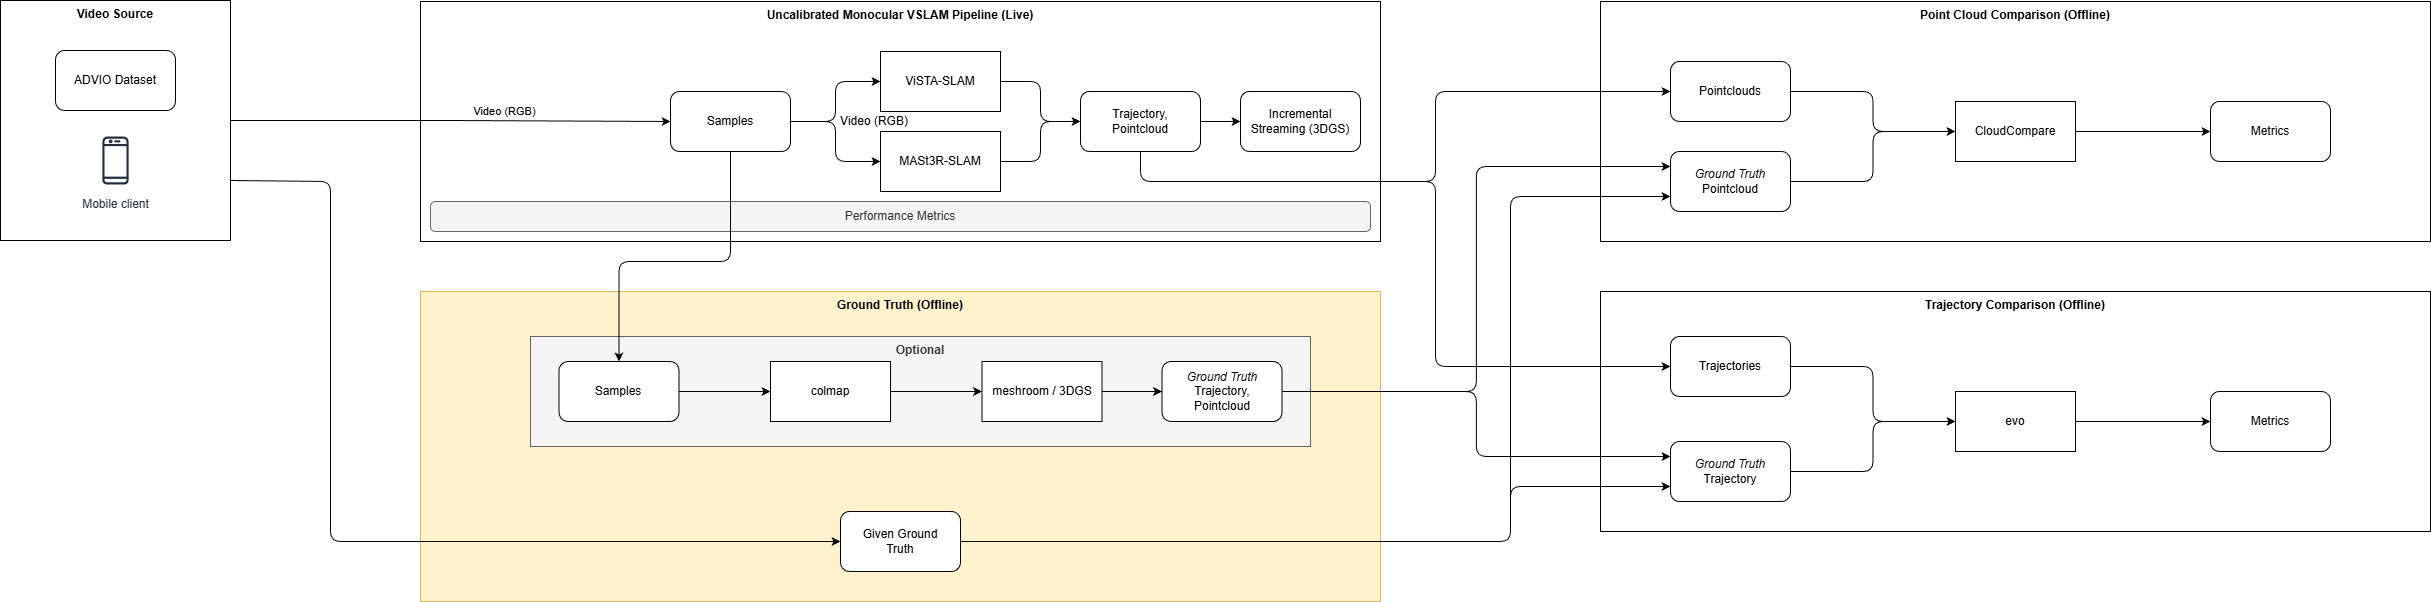

The diagram above was exported from draw.io. Its source (the exported page's mxGraphModel, read from the mxfile embedded in the PNG):
<mxGraphModel dx="3277" dy="1298" grid="1" gridSize="10" guides="1" tooltips="1" connect="1" arrows="1" fold="1" page="1" pageScale="1" pageWidth="850" pageHeight="1100" math="0" shadow="0">
  <root>
    <mxCell id="0" />
    <mxCell id="1" parent="0" />
    <mxCell id="24" value="&lt;b&gt;Ground Truth (Offline)&lt;/b&gt;" style="rounded=0;whiteSpace=wrap;html=1;verticalAlign=top;fillColor=#fff2cc;strokeColor=#d6b656;" parent="1" vertex="1">
      <mxGeometry x="10" y="330" width="960" height="310" as="geometry" />
    </mxCell>
    <mxCell id="72" value="&lt;b&gt;Optional&lt;/b&gt;" style="rounded=0;whiteSpace=wrap;html=1;verticalAlign=top;fillColor=#f5f5f5;fontColor=#333333;strokeColor=#666666;" parent="1" vertex="1">
      <mxGeometry x="120" y="375" width="780" height="110" as="geometry" />
    </mxCell>
    <mxCell id="68" value="&lt;b&gt;Video Source&lt;/b&gt;" style="rounded=0;whiteSpace=wrap;html=1;verticalAlign=top;" parent="1" vertex="1">
      <mxGeometry x="-410" y="39" width="230" height="240" as="geometry" />
    </mxCell>
    <mxCell id="19" value="&lt;b&gt;Uncalibrated Monocular VSLAM Pipeline (Live)&lt;/b&gt;" style="rounded=0;whiteSpace=wrap;html=1;verticalAlign=top;" parent="1" vertex="1">
      <mxGeometry x="10" y="40" width="960" height="240" as="geometry" />
    </mxCell>
    <mxCell id="5" value="Mobile client" style="sketch=0;outlineConnect=0;fontColor=#232F3E;gradientColor=none;strokeColor=#232F3E;fillColor=#ffffff;dashed=0;verticalLabelPosition=bottom;verticalAlign=top;align=center;html=1;fontSize=12;fontStyle=0;aspect=fixed;shape=mxgraph.aws4.resourceIcon;resIcon=mxgraph.aws4.mobile_client;" parent="1" vertex="1">
      <mxGeometry x="-325" y="169" width="60" height="60" as="geometry" />
    </mxCell>
    <mxCell id="17" style="edgeStyle=orthogonalEdgeStyle;html=1;entryX=0;entryY=0.5;entryDx=0;entryDy=0;" parent="1" source="6" target="16" edge="1">
      <mxGeometry relative="1" as="geometry" />
    </mxCell>
    <mxCell id="6" value="ViSTA-SLAM" style="rounded=0;whiteSpace=wrap;html=1;" parent="1" vertex="1">
      <mxGeometry x="470" y="90" width="120" height="60" as="geometry" />
    </mxCell>
    <mxCell id="18" style="edgeStyle=orthogonalEdgeStyle;html=1;entryX=0;entryY=0.5;entryDx=0;entryDy=0;" parent="1" source="7" target="16" edge="1">
      <mxGeometry relative="1" as="geometry">
        <mxPoint x="670" y="160" as="targetPoint" />
      </mxGeometry>
    </mxCell>
    <mxCell id="7" value="MASt3R-SLAM" style="rounded=0;whiteSpace=wrap;html=1;" parent="1" vertex="1">
      <mxGeometry x="470" y="170" width="120" height="60" as="geometry" />
    </mxCell>
    <mxCell id="15" style="edgeStyle=orthogonalEdgeStyle;html=1;entryX=0;entryY=0.5;entryDx=0;entryDy=0;" parent="1" source="12" target="7" edge="1">
      <mxGeometry relative="1" as="geometry" />
    </mxCell>
    <mxCell id="12" value="Samples" style="rounded=1;whiteSpace=wrap;html=1;" parent="1" vertex="1">
      <mxGeometry x="260" y="130" width="120" height="60" as="geometry" />
    </mxCell>
    <mxCell id="53" style="edgeStyle=none;html=1;entryX=0;entryY=0.5;entryDx=0;entryDy=0;" parent="1" source="16" target="52" edge="1">
      <mxGeometry relative="1" as="geometry" />
    </mxCell>
    <mxCell id="16" value="Trajectory, &lt;br&gt;Pointcloud" style="rounded=1;whiteSpace=wrap;html=1;" parent="1" vertex="1">
      <mxGeometry x="670" y="130" width="120" height="60" as="geometry" />
    </mxCell>
    <mxCell id="20" value="&lt;b&gt;Point Cloud Comparison (Offline)&lt;/b&gt;" style="rounded=0;whiteSpace=wrap;html=1;verticalAlign=top;" parent="1" vertex="1">
      <mxGeometry x="1190" y="40" width="830" height="240" as="geometry" />
    </mxCell>
    <mxCell id="27" style="edgeStyle=orthogonalEdgeStyle;html=1;entryX=0;entryY=0.5;entryDx=0;entryDy=0;exitX=1;exitY=0.5;exitDx=0;exitDy=0;" parent="1" source="25" target="26" edge="1">
      <mxGeometry relative="1" as="geometry">
        <mxPoint x="271.5" y="390" as="sourcePoint" />
        <mxPoint x="371.5" y="440" as="targetPoint" />
        <Array as="points" />
      </mxGeometry>
    </mxCell>
    <mxCell id="25" value="Samples" style="rounded=1;whiteSpace=wrap;html=1;" parent="1" vertex="1">
      <mxGeometry x="148.5" y="400" width="120" height="60" as="geometry" />
    </mxCell>
    <mxCell id="32" style="edgeStyle=none;html=1;entryX=0;entryY=0.5;entryDx=0;entryDy=0;" parent="1" source="26" target="31" edge="1">
      <mxGeometry relative="1" as="geometry" />
    </mxCell>
    <mxCell id="26" value="colmap" style="rounded=0;whiteSpace=wrap;html=1;" parent="1" vertex="1">
      <mxGeometry x="360" y="400" width="120" height="60" as="geometry" />
    </mxCell>
    <mxCell id="59" style="edgeStyle=orthogonalEdgeStyle;html=1;entryX=0;entryY=0.25;entryDx=0;entryDy=0;" parent="1" source="29" target="35" edge="1">
      <mxGeometry relative="1" as="geometry" />
    </mxCell>
    <mxCell id="29" value="&lt;i&gt;Ground Truth&lt;/i&gt;&lt;br&gt;Trajectory, &lt;br&gt;Pointcloud" style="rounded=1;whiteSpace=wrap;html=1;" parent="1" vertex="1">
      <mxGeometry x="751.5" y="400" width="120" height="60" as="geometry" />
    </mxCell>
    <mxCell id="33" style="edgeStyle=none;html=1;entryX=0;entryY=0.5;entryDx=0;entryDy=0;" parent="1" source="31" target="29" edge="1">
      <mxGeometry relative="1" as="geometry" />
    </mxCell>
    <mxCell id="31" value="meshroom / 3DGS" style="rounded=0;whiteSpace=wrap;html=1;" parent="1" vertex="1">
      <mxGeometry x="571.5" y="400" width="120" height="60" as="geometry" />
    </mxCell>
    <mxCell id="37" style="edgeStyle=orthogonalEdgeStyle;html=1;entryX=0;entryY=0.5;entryDx=0;entryDy=0;" parent="1" source="34" target="36" edge="1">
      <mxGeometry relative="1" as="geometry" />
    </mxCell>
    <mxCell id="34" value="Pointclouds" style="rounded=1;whiteSpace=wrap;html=1;" parent="1" vertex="1">
      <mxGeometry x="1260" y="100" width="120" height="60" as="geometry" />
    </mxCell>
    <mxCell id="38" style="edgeStyle=orthogonalEdgeStyle;html=1;entryX=0;entryY=0.5;entryDx=0;entryDy=0;" parent="1" source="35" target="36" edge="1">
      <mxGeometry relative="1" as="geometry" />
    </mxCell>
    <mxCell id="35" value="&lt;i&gt;Ground Truth&lt;/i&gt;&lt;br&gt;Pointcloud" style="rounded=1;whiteSpace=wrap;html=1;" parent="1" vertex="1">
      <mxGeometry x="1260" y="190" width="120" height="60" as="geometry" />
    </mxCell>
    <mxCell id="40" style="edgeStyle=none;html=1;" parent="1" source="36" target="39" edge="1">
      <mxGeometry relative="1" as="geometry" />
    </mxCell>
    <mxCell id="36" value="CloudCompare" style="rounded=0;whiteSpace=wrap;html=1;" parent="1" vertex="1">
      <mxGeometry x="1545" y="140" width="120" height="60" as="geometry" />
    </mxCell>
    <mxCell id="39" value="Metrics" style="rounded=1;whiteSpace=wrap;html=1;" parent="1" vertex="1">
      <mxGeometry x="1800" y="140" width="120" height="60" as="geometry" />
    </mxCell>
    <mxCell id="41" value="&lt;b&gt;Trajectory Comparison (Offline)&lt;/b&gt;" style="rounded=0;whiteSpace=wrap;html=1;verticalAlign=top;" parent="1" vertex="1">
      <mxGeometry x="1190" y="330" width="830" height="240" as="geometry" />
    </mxCell>
    <mxCell id="42" style="edgeStyle=orthogonalEdgeStyle;html=1;entryX=0;entryY=0.5;entryDx=0;entryDy=0;" parent="1" source="43" target="47" edge="1">
      <mxGeometry relative="1" as="geometry" />
    </mxCell>
    <mxCell id="43" value="Trajectories" style="rounded=1;whiteSpace=wrap;html=1;" parent="1" vertex="1">
      <mxGeometry x="1260" y="375" width="120" height="60" as="geometry" />
    </mxCell>
    <mxCell id="44" style="edgeStyle=orthogonalEdgeStyle;html=1;entryX=0;entryY=0.5;entryDx=0;entryDy=0;" parent="1" source="45" target="47" edge="1">
      <mxGeometry relative="1" as="geometry" />
    </mxCell>
    <mxCell id="45" value="&lt;i&gt;Ground Truth&lt;/i&gt;&lt;br&gt;Trajectory" style="rounded=1;whiteSpace=wrap;html=1;" parent="1" vertex="1">
      <mxGeometry x="1260" y="480" width="120" height="60" as="geometry" />
    </mxCell>
    <mxCell id="46" style="edgeStyle=none;html=1;" parent="1" source="47" target="48" edge="1">
      <mxGeometry relative="1" as="geometry" />
    </mxCell>
    <mxCell id="47" value="evo" style="rounded=0;whiteSpace=wrap;html=1;" parent="1" vertex="1">
      <mxGeometry x="1545" y="430" width="120" height="60" as="geometry" />
    </mxCell>
    <mxCell id="48" value="Metrics" style="rounded=1;whiteSpace=wrap;html=1;" parent="1" vertex="1">
      <mxGeometry x="1800" y="430" width="120" height="60" as="geometry" />
    </mxCell>
    <mxCell id="50" value="" style="edgeStyle=orthogonalEdgeStyle;html=1;entryX=0;entryY=0.5;entryDx=0;entryDy=0;" parent="1" source="12" target="6" edge="1">
      <mxGeometry relative="1" as="geometry">
        <mxPoint x="380" y="160" as="sourcePoint" />
        <mxPoint x="450" y="120" as="targetPoint" />
      </mxGeometry>
    </mxCell>
    <mxCell id="49" value="Video (RGB)" style="text;html=1;align=center;verticalAlign=middle;whiteSpace=wrap;rounded=0;" parent="1" vertex="1">
      <mxGeometry x="404" y="145" width="120" height="30" as="geometry" />
    </mxCell>
    <mxCell id="51" value="Performance Metrics" style="rounded=1;whiteSpace=wrap;html=1;fillColor=#f5f5f5;fontColor=#333333;strokeColor=#666666;" parent="1" vertex="1">
      <mxGeometry x="20" y="240" width="940" height="30" as="geometry" />
    </mxCell>
    <mxCell id="52" value="Incremental Streaming (3DGS)" style="rounded=1;whiteSpace=wrap;html=1;" parent="1" vertex="1">
      <mxGeometry x="830" y="130" width="120" height="60" as="geometry" />
    </mxCell>
    <mxCell id="60" style="edgeStyle=orthogonalEdgeStyle;html=1;entryX=0;entryY=0.5;entryDx=0;entryDy=0;" parent="1" source="16" target="34" edge="1">
      <mxGeometry relative="1" as="geometry">
        <Array as="points">
          <mxPoint x="730" y="220" />
          <mxPoint x="1025" y="220" />
          <mxPoint x="1025" y="130" />
        </Array>
      </mxGeometry>
    </mxCell>
    <mxCell id="64" value="ADVIO Dataset" style="rounded=1;whiteSpace=wrap;html=1;" parent="1" vertex="1">
      <mxGeometry x="-355" y="89" width="120" height="60" as="geometry" />
    </mxCell>
    <mxCell id="66" style="edgeStyle=orthogonalEdgeStyle;html=1;entryX=0.5;entryY=0;entryDx=0;entryDy=0;" parent="1" source="12" target="25" edge="1">
      <mxGeometry relative="1" as="geometry">
        <Array as="points">
          <mxPoint x="320" y="300" />
          <mxPoint x="209" y="300" />
        </Array>
      </mxGeometry>
    </mxCell>
    <mxCell id="62" style="edgeStyle=orthogonalEdgeStyle;html=1;entryX=0;entryY=0.5;entryDx=0;entryDy=0;" parent="1" source="16" target="43" edge="1">
      <mxGeometry relative="1" as="geometry">
        <Array as="points">
          <mxPoint x="730" y="220" />
          <mxPoint x="1025" y="220" />
          <mxPoint x="1025" y="405" />
        </Array>
      </mxGeometry>
    </mxCell>
    <mxCell id="61" style="edgeStyle=orthogonalEdgeStyle;html=1;entryX=0;entryY=0.25;entryDx=0;entryDy=0;" parent="1" source="29" target="45" edge="1">
      <mxGeometry relative="1" as="geometry" />
    </mxCell>
    <mxCell id="73" style="edgeStyle=orthogonalEdgeStyle;html=1;entryX=0;entryY=0.75;entryDx=0;entryDy=0;" parent="1" source="69" target="45" edge="1">
      <mxGeometry relative="1" as="geometry">
        <mxPoint x="1230" y="530" as="targetPoint" />
        <Array as="points">
          <mxPoint x="1100" y="580" />
          <mxPoint x="1100" y="525" />
        </Array>
      </mxGeometry>
    </mxCell>
    <mxCell id="74" style="edgeStyle=orthogonalEdgeStyle;html=1;entryX=0;entryY=0.75;entryDx=0;entryDy=0;" parent="1" source="69" target="35" edge="1">
      <mxGeometry relative="1" as="geometry">
        <Array as="points">
          <mxPoint x="1100" y="580" />
          <mxPoint x="1100" y="235" />
        </Array>
      </mxGeometry>
    </mxCell>
    <mxCell id="69" value="Given Ground &lt;br&gt;Truth" style="rounded=1;whiteSpace=wrap;html=1;" parent="1" vertex="1">
      <mxGeometry x="430" y="550" width="120" height="60" as="geometry" />
    </mxCell>
    <mxCell id="70" value="Video (RGB)" style="edgeStyle=orthogonalEdgeStyle;html=1;" parent="1" source="68" target="12" edge="1">
      <mxGeometry x="0.2444" y="10" relative="1" as="geometry">
        <mxPoint as="offset" />
      </mxGeometry>
    </mxCell>
    <mxCell id="71" style="edgeStyle=orthogonalEdgeStyle;html=1;entryX=0;entryY=0.5;entryDx=0;entryDy=0;exitX=1;exitY=0.75;exitDx=0;exitDy=0;" parent="1" source="68" target="69" edge="1">
      <mxGeometry relative="1" as="geometry">
        <Array as="points">
          <mxPoint x="-80" y="220" />
          <mxPoint x="-80" y="580" />
        </Array>
      </mxGeometry>
    </mxCell>
  </root>
</mxGraphModel>